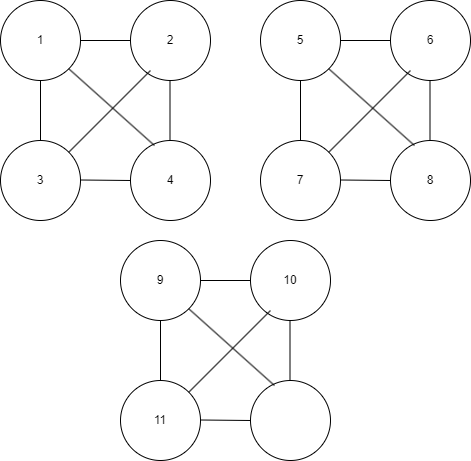

The diagram above was exported from draw.io. Its source (the exported page's mxGraphModel, read from the mxfile embedded in the PNG):
<mxGraphModel dx="880" dy="478" grid="1" gridSize="10" guides="1" tooltips="1" connect="1" arrows="1" fold="1" page="1" pageScale="1" pageWidth="850" pageHeight="1100" math="0" shadow="0">
  <root>
    <mxCell id="0" />
    <mxCell id="1" parent="0" />
    <mxCell id="gnH25k-AHM_Fw4ZFFiFq-1" value="1" style="ellipse;whiteSpace=wrap;html=1;aspect=fixed;" vertex="1" parent="1">
      <mxGeometry x="180" y="80" width="80" height="80" as="geometry" />
    </mxCell>
    <mxCell id="gnH25k-AHM_Fw4ZFFiFq-2" value="2" style="ellipse;whiteSpace=wrap;html=1;aspect=fixed;" vertex="1" parent="1">
      <mxGeometry x="310" y="80" width="80" height="80" as="geometry" />
    </mxCell>
    <mxCell id="gnH25k-AHM_Fw4ZFFiFq-3" value="3" style="ellipse;whiteSpace=wrap;html=1;aspect=fixed;" vertex="1" parent="1">
      <mxGeometry x="180" y="220" width="80" height="80" as="geometry" />
    </mxCell>
    <mxCell id="gnH25k-AHM_Fw4ZFFiFq-4" value="4" style="ellipse;whiteSpace=wrap;html=1;aspect=fixed;" vertex="1" parent="1">
      <mxGeometry x="310" y="220" width="80" height="80" as="geometry" />
    </mxCell>
    <mxCell id="gnH25k-AHM_Fw4ZFFiFq-14" value="" style="endArrow=none;html=1;rounded=0;entryX=0.5;entryY=1;entryDx=0;entryDy=0;" edge="1" parent="1" source="gnH25k-AHM_Fw4ZFFiFq-3" target="gnH25k-AHM_Fw4ZFFiFq-1">
      <mxGeometry width="50" height="50" relative="1" as="geometry">
        <mxPoint x="180" y="210" as="sourcePoint" />
        <mxPoint x="230" y="160" as="targetPoint" />
      </mxGeometry>
    </mxCell>
    <mxCell id="gnH25k-AHM_Fw4ZFFiFq-15" value="" style="endArrow=none;html=1;rounded=0;entryX=0.5;entryY=1;entryDx=0;entryDy=0;" edge="1" parent="1">
      <mxGeometry width="50" height="50" relative="1" as="geometry">
        <mxPoint x="349.5" y="220" as="sourcePoint" />
        <mxPoint x="349.5" y="160" as="targetPoint" />
      </mxGeometry>
    </mxCell>
    <mxCell id="gnH25k-AHM_Fw4ZFFiFq-16" value="" style="endArrow=none;html=1;rounded=0;entryX=1;entryY=0.5;entryDx=0;entryDy=0;" edge="1" parent="1" target="gnH25k-AHM_Fw4ZFFiFq-1">
      <mxGeometry width="50" height="50" relative="1" as="geometry">
        <mxPoint x="310" y="120" as="sourcePoint" />
        <mxPoint x="250" y="119.5" as="targetPoint" />
      </mxGeometry>
    </mxCell>
    <mxCell id="gnH25k-AHM_Fw4ZFFiFq-19" value="" style="endArrow=none;html=1;rounded=0;" edge="1" parent="1">
      <mxGeometry width="50" height="50" relative="1" as="geometry">
        <mxPoint x="260" y="259.5" as="sourcePoint" />
        <mxPoint x="310" y="260" as="targetPoint" />
      </mxGeometry>
    </mxCell>
    <mxCell id="gnH25k-AHM_Fw4ZFFiFq-20" value="" style="endArrow=none;html=1;rounded=0;entryX=1;entryY=1;entryDx=0;entryDy=0;exitX=0.3;exitY=0.063;exitDx=0;exitDy=0;exitPerimeter=0;" edge="1" parent="1" source="gnH25k-AHM_Fw4ZFFiFq-4" target="gnH25k-AHM_Fw4ZFFiFq-1">
      <mxGeometry width="50" height="50" relative="1" as="geometry">
        <mxPoint x="259" y="200" as="sourcePoint" />
        <mxPoint x="259" y="140" as="targetPoint" />
      </mxGeometry>
    </mxCell>
    <mxCell id="gnH25k-AHM_Fw4ZFFiFq-21" value="" style="endArrow=none;html=1;rounded=0;entryX=0.25;entryY=0.875;entryDx=0;entryDy=0;entryPerimeter=0;exitX=1;exitY=0;exitDx=0;exitDy=0;" edge="1" parent="1" source="gnH25k-AHM_Fw4ZFFiFq-3" target="gnH25k-AHM_Fw4ZFFiFq-2">
      <mxGeometry width="50" height="50" relative="1" as="geometry">
        <mxPoint x="320" y="210" as="sourcePoint" />
        <mxPoint x="320" y="150" as="targetPoint" />
      </mxGeometry>
    </mxCell>
    <mxCell id="gnH25k-AHM_Fw4ZFFiFq-32" value="5" style="ellipse;whiteSpace=wrap;html=1;aspect=fixed;" vertex="1" parent="1">
      <mxGeometry x="440" y="80" width="80" height="80" as="geometry" />
    </mxCell>
    <mxCell id="gnH25k-AHM_Fw4ZFFiFq-33" value="6" style="ellipse;whiteSpace=wrap;html=1;aspect=fixed;" vertex="1" parent="1">
      <mxGeometry x="570" y="80" width="80" height="80" as="geometry" />
    </mxCell>
    <mxCell id="gnH25k-AHM_Fw4ZFFiFq-34" value="7" style="ellipse;whiteSpace=wrap;html=1;aspect=fixed;" vertex="1" parent="1">
      <mxGeometry x="440" y="220" width="80" height="80" as="geometry" />
    </mxCell>
    <mxCell id="gnH25k-AHM_Fw4ZFFiFq-35" value="8" style="ellipse;whiteSpace=wrap;html=1;aspect=fixed;" vertex="1" parent="1">
      <mxGeometry x="570" y="220" width="80" height="80" as="geometry" />
    </mxCell>
    <mxCell id="gnH25k-AHM_Fw4ZFFiFq-36" value="" style="endArrow=none;html=1;rounded=0;entryX=0.5;entryY=1;entryDx=0;entryDy=0;" edge="1" parent="1" source="gnH25k-AHM_Fw4ZFFiFq-34" target="gnH25k-AHM_Fw4ZFFiFq-32">
      <mxGeometry width="50" height="50" relative="1" as="geometry">
        <mxPoint x="440" y="210" as="sourcePoint" />
        <mxPoint x="490" y="160" as="targetPoint" />
      </mxGeometry>
    </mxCell>
    <mxCell id="gnH25k-AHM_Fw4ZFFiFq-37" value="" style="endArrow=none;html=1;rounded=0;entryX=0.5;entryY=1;entryDx=0;entryDy=0;" edge="1" parent="1">
      <mxGeometry width="50" height="50" relative="1" as="geometry">
        <mxPoint x="609.5" y="220" as="sourcePoint" />
        <mxPoint x="609.5" y="160" as="targetPoint" />
      </mxGeometry>
    </mxCell>
    <mxCell id="gnH25k-AHM_Fw4ZFFiFq-38" value="" style="endArrow=none;html=1;rounded=0;entryX=1;entryY=0.5;entryDx=0;entryDy=0;" edge="1" parent="1" target="gnH25k-AHM_Fw4ZFFiFq-32">
      <mxGeometry width="50" height="50" relative="1" as="geometry">
        <mxPoint x="570" y="120" as="sourcePoint" />
        <mxPoint x="510" y="119.5" as="targetPoint" />
      </mxGeometry>
    </mxCell>
    <mxCell id="gnH25k-AHM_Fw4ZFFiFq-39" value="" style="endArrow=none;html=1;rounded=0;" edge="1" parent="1">
      <mxGeometry width="50" height="50" relative="1" as="geometry">
        <mxPoint x="520" y="259.5" as="sourcePoint" />
        <mxPoint x="570" y="260" as="targetPoint" />
      </mxGeometry>
    </mxCell>
    <mxCell id="gnH25k-AHM_Fw4ZFFiFq-40" value="" style="endArrow=none;html=1;rounded=0;entryX=1;entryY=1;entryDx=0;entryDy=0;exitX=0.3;exitY=0.063;exitDx=0;exitDy=0;exitPerimeter=0;" edge="1" parent="1" source="gnH25k-AHM_Fw4ZFFiFq-35" target="gnH25k-AHM_Fw4ZFFiFq-32">
      <mxGeometry width="50" height="50" relative="1" as="geometry">
        <mxPoint x="519" y="200" as="sourcePoint" />
        <mxPoint x="519" y="140" as="targetPoint" />
      </mxGeometry>
    </mxCell>
    <mxCell id="gnH25k-AHM_Fw4ZFFiFq-41" value="" style="endArrow=none;html=1;rounded=0;entryX=0.25;entryY=0.875;entryDx=0;entryDy=0;entryPerimeter=0;exitX=1;exitY=0;exitDx=0;exitDy=0;" edge="1" parent="1" source="gnH25k-AHM_Fw4ZFFiFq-34" target="gnH25k-AHM_Fw4ZFFiFq-33">
      <mxGeometry width="50" height="50" relative="1" as="geometry">
        <mxPoint x="580" y="210" as="sourcePoint" />
        <mxPoint x="580" y="150" as="targetPoint" />
      </mxGeometry>
    </mxCell>
    <mxCell id="gnH25k-AHM_Fw4ZFFiFq-42" value="9" style="ellipse;whiteSpace=wrap;html=1;aspect=fixed;" vertex="1" parent="1">
      <mxGeometry x="300" y="320" width="80" height="80" as="geometry" />
    </mxCell>
    <mxCell id="gnH25k-AHM_Fw4ZFFiFq-43" value="10" style="ellipse;whiteSpace=wrap;html=1;aspect=fixed;" vertex="1" parent="1">
      <mxGeometry x="430" y="320" width="80" height="80" as="geometry" />
    </mxCell>
    <mxCell id="gnH25k-AHM_Fw4ZFFiFq-44" value="11" style="ellipse;whiteSpace=wrap;html=1;aspect=fixed;" vertex="1" parent="1">
      <mxGeometry x="300" y="460" width="80" height="80" as="geometry" />
    </mxCell>
    <mxCell id="gnH25k-AHM_Fw4ZFFiFq-45" value="" style="ellipse;whiteSpace=wrap;html=1;aspect=fixed;" vertex="1" parent="1">
      <mxGeometry x="430" y="460" width="80" height="80" as="geometry" />
    </mxCell>
    <mxCell id="gnH25k-AHM_Fw4ZFFiFq-46" value="" style="endArrow=none;html=1;rounded=0;entryX=0.5;entryY=1;entryDx=0;entryDy=0;" edge="1" parent="1" source="gnH25k-AHM_Fw4ZFFiFq-44" target="gnH25k-AHM_Fw4ZFFiFq-42">
      <mxGeometry width="50" height="50" relative="1" as="geometry">
        <mxPoint x="300" y="450" as="sourcePoint" />
        <mxPoint x="350" y="400" as="targetPoint" />
      </mxGeometry>
    </mxCell>
    <mxCell id="gnH25k-AHM_Fw4ZFFiFq-47" value="" style="endArrow=none;html=1;rounded=0;entryX=0.5;entryY=1;entryDx=0;entryDy=0;" edge="1" parent="1">
      <mxGeometry width="50" height="50" relative="1" as="geometry">
        <mxPoint x="469.5" y="460" as="sourcePoint" />
        <mxPoint x="469.5" y="400" as="targetPoint" />
      </mxGeometry>
    </mxCell>
    <mxCell id="gnH25k-AHM_Fw4ZFFiFq-48" value="" style="endArrow=none;html=1;rounded=0;entryX=1;entryY=0.5;entryDx=0;entryDy=0;" edge="1" parent="1" target="gnH25k-AHM_Fw4ZFFiFq-42">
      <mxGeometry width="50" height="50" relative="1" as="geometry">
        <mxPoint x="430" y="360" as="sourcePoint" />
        <mxPoint x="370" y="359.5" as="targetPoint" />
      </mxGeometry>
    </mxCell>
    <mxCell id="gnH25k-AHM_Fw4ZFFiFq-49" value="" style="endArrow=none;html=1;rounded=0;" edge="1" parent="1">
      <mxGeometry width="50" height="50" relative="1" as="geometry">
        <mxPoint x="380" y="499.5" as="sourcePoint" />
        <mxPoint x="430" y="500" as="targetPoint" />
      </mxGeometry>
    </mxCell>
    <mxCell id="gnH25k-AHM_Fw4ZFFiFq-50" value="" style="endArrow=none;html=1;rounded=0;entryX=1;entryY=1;entryDx=0;entryDy=0;exitX=0.3;exitY=0.063;exitDx=0;exitDy=0;exitPerimeter=0;" edge="1" parent="1" source="gnH25k-AHM_Fw4ZFFiFq-45" target="gnH25k-AHM_Fw4ZFFiFq-42">
      <mxGeometry width="50" height="50" relative="1" as="geometry">
        <mxPoint x="379" y="440" as="sourcePoint" />
        <mxPoint x="379" y="380" as="targetPoint" />
      </mxGeometry>
    </mxCell>
    <mxCell id="gnH25k-AHM_Fw4ZFFiFq-51" value="" style="endArrow=none;html=1;rounded=0;entryX=0.25;entryY=0.875;entryDx=0;entryDy=0;entryPerimeter=0;exitX=1;exitY=0;exitDx=0;exitDy=0;" edge="1" parent="1" source="gnH25k-AHM_Fw4ZFFiFq-44" target="gnH25k-AHM_Fw4ZFFiFq-43">
      <mxGeometry width="50" height="50" relative="1" as="geometry">
        <mxPoint x="440" y="450" as="sourcePoint" />
        <mxPoint x="440" y="390" as="targetPoint" />
      </mxGeometry>
    </mxCell>
  </root>
</mxGraphModel>